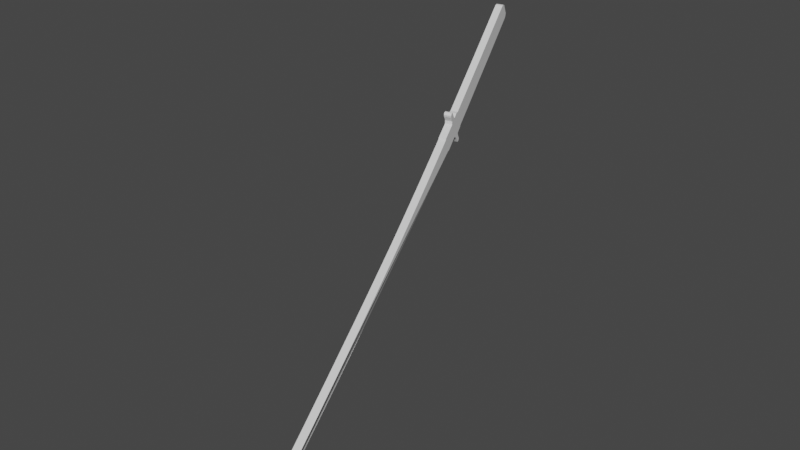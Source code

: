 # Source: Katana.blend  (saved by Blender 3.2.14; exported with 4.5.12 LTS)
import bpy
from mathutils import Matrix  # noqa: F401  (used for matrix-valued properties, if any)

bpy.ops.wm.read_factory_settings(use_empty=True)
scene = bpy.context.scene
scene.name = 'Scene'

# ---- collections
col_collection = bpy.data.collections.new('Collection'); scene.collection.children.link(col_collection)

# ---- world
world_world = bpy.data.worlds.new('World'); scene.world = world_world
world_world.use_nodes = True; world_world.node_tree.nodes.clear()
_N = world_world.node_tree.nodes; _L = world_world.node_tree.links
n0 = _N.new('ShaderNodeOutputWorld'); n0.name = 'World Output'; n0.location = (300, 300)
n1 = _N.new('ShaderNodeBackground'); n1.name = 'Background'; n1.location = (10, 300)
n1.inputs[0].default_value = (0.05088, 0.05088, 0.05088, 1.0)
_L.new(n1.outputs[0], n0.inputs[0])
n0.is_active_output = True
world_world.color = (0.05088, 0.05088, 0.05088)
world_world.use_sun_shadow = False
world_world.sun_shadow_jitter_overblur = 0.0

# ---- meshes
me_plane = bpy.data.meshes.new('Plane')
me_plane.from_pydata([(-0.8357, 1.037, 0.001003), (-0.9026, 0.9967, 0.0005947), (-0.9026, 0.9894, 0.0005947), (-0.9008, 0.9789, 0.0006059), (-0.894, 0.971, 0.0006471), (-0.8848, 0.9667, 0.0007033), (-0.8768, 0.9679, 0.000752), (-0.8664, 0.9704, 0.0008157), (-0.8241, 0.9943, 0.001074), (-0.7934, 0.9924, 0.001261), (-0.7284, 0.8618, 0.001658), (-0.7139, 0.8533, 0.001747), (-0.6278, 0.6821, 0.002272), (-0.5184, 0.4594, 0.002941), (-0.4447, 0.306, 0.003391), (-0.3394, 0.08323, 0.004033), (-0.2666, -0.07438, 0.004478), (-0.1993, -0.2277, 0.004889), (-0.08557, -0.4918, 0.005583), (0.03242, -0.7726, 0.006304), (0.1159, -0.9796, 0.006813), (0.1939, -1.17, 0.007289), (0.3451, -1.548, 0.008213), (0.5138, -1.985, 0.009243), (0.6023, -2.232, 0.03702), (0.6143, -2.216, 0.03709), (0.6241, -2.199, 0.03707), (0.6343, -2.176, 0.03714), (0.6423, -2.151, 0.03848), (0.644, -2.125, 0.03849), (0.6428, -2.07, 0.03799), (0.6347, -2.04, 0.03794), (0.5929, -1.902, 0.03769), (0.5107, -1.653, 0.03719), (0.4264, -1.425, 0.03667), (0.3293, -1.17, 0.03608), (0.2232, -0.9033, 0.03543), (0.1277, -0.6673, 0.03635), (0.03272, -0.4385, 0.03577), (-0.04523, -0.2554, 0.0353), (-0.1394, -0.05176, 0.03472), (-0.2054, 0.09052, 0.03432), (-0.314, 0.3222, 0.03366), (-0.3949, 0.4926, 0.03316), (-0.4955, 0.7009, 0.03255), (-0.5891, 0.9024, 0.002509), (-0.5946, 0.913, 0.002475), (-0.5903, 0.9296, 0.002501), (-0.6538, 1.047, 0.002114), (-0.6547, 1.057, 0.002109), (-0.6542, 1.066, 0.002111), (-0.6389, 1.077, 0.002205), (-0.6389, 1.088, 0.002205), (-0.5801, 1.125, 0.002564), (-0.5797, 1.134, 0.002566), (-0.5827, 1.142, 0.002548), (-0.5874, 1.149, 0.002519), (-0.5946, 1.154, 0.002475), (-0.6014, 1.154, 0.002434), (-0.65, 1.127, 0.002137), (-0.6645, 1.127, 0.002049), (-0.6934, 1.176, 0.001872), (-0.7088, 1.185, 0.001778), (-0.8012, 1.359, 0.001214), (-0.9273, 1.587, 0.000444), (-1.07, 1.853, -0.0004272), (-1.275, 2.224, -0.001678), (-1.288, 2.238, -0.001759), (-1.302, 2.245, -0.001842), (-1.317, 2.248, -0.001933), (-1.405, 2.198, -0.002471), (-1.412, 2.186, -0.002516), (-1.415, 2.168, -0.002536), (-1.413, 2.15, -0.002523), (-1.128, 1.625, -0.000781), (-0.8936, 1.181, 0.0006495), (-0.8578, 1.115, 0.000868), (-0.8566, 1.081, 0.0008758), (-0.8353, 1.049, 0.001006), (-0.8359, 1.037, 0.02984), (-0.9028, 0.9967, 0.02943), (-0.9028, 0.9894, 0.02943), (-0.9009, 0.9789, 0.02944), (-0.8942, 0.971, 0.02948), (-0.885, 0.9667, 0.02954), (-0.877, 0.9679, 0.02959), (-0.8666, 0.9704, 0.02965), (-0.8243, 0.9943, 0.02991), (-0.7936, 0.9924, 0.0301), (-0.7286, 0.8618, 0.03049), (-0.7141, 0.8533, 0.03058), (-0.628, 0.6821, 0.03111), (-0.5185, 0.4594, 0.03178), (-0.4448, 0.306, 0.03223), (-0.3396, 0.08323, 0.03287), (-0.2668, -0.07438, 0.03331), (-0.1995, -0.2277, 0.03372), (-0.08574, -0.4918, 0.03442), (0.03225, -0.7726, 0.03514), (0.1157, -0.9796, 0.03565), (0.1937, -1.17, 0.03612), (0.3449, -1.548, 0.03705), (0.5136, -1.985, 0.03808), (0.6035, -2.224, 0.03863), (0.6154, -2.208, 0.0387), (0.6252, -2.191, 0.03876), (0.6354, -2.168, 0.03882), (0.6435, -2.142, 0.03887), (0.6452, -2.117, 0.03888), (0.6439, -2.062, 0.03887), (0.6358, -2.032, 0.03882), (0.5941, -1.894, 0.03857), (0.5119, -1.645, 0.03807), (0.4275, -1.417, 0.03755), (0.3304, -1.162, 0.03696), (0.2244, -0.8952, 0.03631), (0.1289, -0.6588, 0.03573), (0.03395, -0.4301, 0.03515), (-0.044, -0.2469, 0.03467), (-0.1381, -0.04328, 0.0341), (-0.2042, 0.09899, 0.03369), (-0.3128, 0.3307, 0.03303), (-0.3937, 0.5011, 0.03254), (-0.4942, 0.7094, 0.03192), (-0.5892, 0.9024, 0.03134), (-0.5948, 0.913, 0.03131), (-0.5905, 0.9296, 0.03134), (-0.654, 1.047, 0.03095), (-0.6548, 1.057, 0.03094), (-0.6544, 1.066, 0.03095), (-0.6391, 1.077, 0.03104), (-0.6391, 1.088, 0.03104), (-0.5803, 1.125, 0.0314), (-0.5799, 1.134, 0.0314), (-0.5828, 1.142, 0.03138), (-0.5875, 1.149, 0.03135), (-0.5948, 1.154, 0.03131), (-0.6016, 1.154, 0.03127), (-0.6501, 1.127, 0.03097), (-0.6646, 1.127, 0.03088), (-0.6936, 1.176, 0.03071), (-0.7089, 1.185, 0.03061), (-0.8014, 1.359, 0.03005), (-0.9275, 1.587, 0.02928), (-1.07, 1.853, 0.02841), (-1.275, 2.224, 0.02716), (-1.288, 2.238, 0.02708), (-1.302, 2.245, 0.02699), (-1.317, 2.248, 0.0269), (-1.405, 2.198, 0.02636), (-1.412, 2.186, 0.02632), (-1.416, 2.168, 0.0263), (-1.413, 2.15, 0.02631), (-1.128, 1.625, 0.02805), (-0.8938, 1.181, 0.02948), (-0.858, 1.115, 0.0297), (-0.8567, 1.081, 0.02971), (-0.8354, 1.049, 0.02984), (-0.8361, 1.037, 0.06354), (-0.903, 0.9967, 0.06313), (-0.903, 0.9894, 0.06313), (-0.9011, 0.9789, 0.06314), (-0.8944, 0.971, 0.06318), (-0.8852, 0.9667, 0.06324), (-0.8772, 0.9679, 0.06329), (-0.8668, 0.9704, 0.06335), (-0.8245, 0.9943, 0.06361), (-0.7938, 0.9924, 0.0638), (-0.7288, 0.8618, 0.0642), (-0.7143, 0.8533, 0.06428), (-0.6282, 0.6821, 0.06481), (-0.5187, 0.4594, 0.06548), (-0.445, 0.306, 0.06593), (-0.3398, 0.08323, 0.06657), (-0.267, -0.07438, 0.06702), (-0.1997, -0.2277, 0.06743), (-0.08595, -0.4918, 0.06812), (0.03204, -0.7726, 0.06884), (0.1155, -0.9796, 0.06935), (0.1935, -1.17, 0.06983), (0.3447, -1.548, 0.07075), (0.5134, -1.985, 0.07178), (0.6049, -2.214, 0.03802), (0.6168, -2.198, 0.03809), (0.6266, -2.181, 0.03873), (0.6368, -2.159, 0.03879), (0.6435, -2.142, 0.04001), (0.6452, -2.117, 0.04002), (0.6439, -2.062, 0.03762), (0.6358, -2.032, 0.03757), (0.5941, -1.894, 0.03528), (0.5119, -1.645, 0.03478), (0.4276, -1.417, 0.03565), (0.3304, -1.162, 0.03506), (0.2244, -0.8952, 0.0369), (0.1289, -0.6588, 0.03631), (0.03395, -0.4301, 0.03529), (-0.044, -0.2469, 0.03481), (-0.1381, -0.04328, 0.03394), (-0.2042, 0.09899, 0.03354), (-0.3118, 0.3377, 0.04252), (-0.3928, 0.5081, 0.04203), (-0.4933, 0.7164, 0.04141), (-0.5894, 0.9024, 0.06505), (-0.595, 0.913, 0.06501), (-0.5907, 0.9296, 0.06504), (-0.6542, 1.047, 0.06465), (-0.655, 1.057, 0.06465), (-0.6546, 1.066, 0.06465), (-0.6393, 1.077, 0.06474), (-0.6393, 1.088, 0.06474), (-0.5805, 1.125, 0.0651), (-0.5801, 1.134, 0.0651), (-0.5831, 1.142, 0.06509), (-0.5877, 1.149, 0.06506), (-0.595, 1.154, 0.06501), (-0.6018, 1.154, 0.06497), (-0.6504, 1.127, 0.06467), (-0.6648, 1.127, 0.06459), (-0.6938, 1.176, 0.06441), (-0.7091, 1.185, 0.06432), (-0.8016, 1.359, 0.06375), (-0.9277, 1.587, 0.06298), (-1.07, 1.853, 0.06211), (-1.275, 2.224, 0.06086), (-1.288, 2.238, 0.06078), (-1.302, 2.245, 0.0607), (-1.317, 2.248, 0.0606), (-1.405, 2.198, 0.06007), (-1.412, 2.186, 0.06002), (-1.416, 2.168, 0.06), (-1.414, 2.15, 0.06001), (-1.128, 1.625, 0.06176), (-0.894, 1.181, 0.06319), (-0.8582, 1.115, 0.06341), (-0.8569, 1.081, 0.06341), (-0.8357, 1.049, 0.06354)], [], [(1, 2, 3, 4, 5, 6, 7, 8, 9, 10, 11, 12, 13, 14, 15, 16, 17, 18, 19, 20, 21, 22, 23, 24, 25, 26, 27, 28, 29, 30, 31, 32, 33, 34, 35, 36, 37, 38, 39, 40, 41, 42, 43, 44, 45, 46, 47, 48, 49, 50, 51, 52, 53, 54, 55, 56, 57, 58, 59, 60, 61, 62, 63, 64, 65, 66, 67, 68, 69, 70, 71, 72, 73, 74, 75, 76, 77, 78, 0), (144, 143, 222, 223), (13, 12, 91, 92), (66, 65, 144, 145), (40, 39, 118, 119), (14, 13, 92, 93), (67, 66, 145, 146), (41, 40, 119, 120), (15, 14, 93, 94), (68, 67, 146, 147), (42, 41, 120, 121), (16, 15, 94, 95), (69, 68, 147, 148), (43, 42, 121, 122), (17, 16, 95, 96), (70, 69, 148, 149), (44, 43, 122, 123), (18, 17, 96, 97), (71, 70, 149, 150), (45, 44, 123, 124), (19, 18, 97, 98), (72, 71, 150, 151), (46, 45, 124, 125), (20, 19, 98, 99), (73, 72, 151, 152), (47, 46, 125, 126), (21, 20, 99, 100), (74, 73, 152, 153), (48, 47, 126, 127), (22, 21, 100, 101), (75, 74, 153, 154), (49, 48, 127, 128), (23, 22, 101, 102), (76, 75, 154, 155), (50, 49, 128, 129), (24, 23, 102, 103), (77, 76, 155, 156), (51, 50, 129, 130), (25, 24, 103, 104), (78, 77, 156, 157), (52, 51, 130, 131), (26, 25, 104, 105), (0, 78, 157, 79), (53, 52, 131, 132), (27, 26, 105, 106), (1, 0, 79, 80), (54, 53, 132, 133), (28, 27, 106, 107), (2, 1, 80, 81), (55, 54, 133, 134), (29, 28, 107, 108), (3, 2, 81, 82), (56, 55, 134, 135), (30, 29, 108, 109), (4, 3, 82, 83), (57, 56, 135, 136), (31, 30, 109, 110), (5, 4, 83, 84), (58, 57, 136, 137), (32, 31, 110, 111), (6, 5, 84, 85), (59, 58, 137, 138), (33, 32, 111, 112), (7, 6, 85, 86), (60, 59, 138, 139), (34, 33, 112, 113), (8, 7, 86, 87), (61, 60, 139, 140), (35, 34, 113, 114), (9, 8, 87, 88), (62, 61, 140, 141), (36, 35, 114, 115), (10, 9, 88, 89), (63, 62, 141, 142), (37, 36, 115, 116), (11, 10, 89, 90), (64, 63, 142, 143), (38, 37, 116, 117), (12, 11, 90, 91), (65, 64, 143, 144), (39, 38, 117, 118), (159, 158, 236, 235, 234, 233, 232, 231, 230, 229, 228, 227, 226, 225, 224, 223, 222, 221, 220, 219, 218, 217, 216, 215, 214, 213, 212, 211, 210, 209, 208, 207, 206, 205, 204, 203, 202, 201, 200, 199, 198, 197, 196, 195, 194, 193, 192, 191, 190, 189, 188, 187, 186, 185, 184, 183, 182, 181, 180, 179, 178, 177, 176, 175, 174, 173, 172, 171, 170, 169, 168, 167, 166, 165, 164, 163, 162, 161, 160), (118, 117, 196, 197), (92, 91, 170, 171), (145, 144, 223, 224), (119, 118, 197, 198), (93, 92, 171, 172), (146, 145, 224, 225), (120, 119, 198, 199), (94, 93, 172, 173), (147, 146, 225, 226), (121, 120, 199, 200), (95, 94, 173, 174), (148, 147, 226, 227), (122, 121, 200, 201), (96, 95, 174, 175), (149, 148, 227, 228), (123, 122, 201, 202), (97, 96, 175, 176), (150, 149, 228, 229), (124, 123, 202, 203), (98, 97, 176, 177), (151, 150, 229, 230), (125, 124, 203, 204), (99, 98, 177, 178), (152, 151, 230, 231), (126, 125, 204, 205), (100, 99, 178, 179), (153, 152, 231, 232), (127, 126, 205, 206), (101, 100, 179, 180), (154, 153, 232, 233), (128, 127, 206, 207), (102, 101, 180, 181), (155, 154, 233, 234), (129, 128, 207, 208), (103, 102, 181, 182), (156, 155, 234, 235), (130, 129, 208, 209), (104, 103, 182, 183), (157, 156, 235, 236), (131, 130, 209, 210), (105, 104, 183, 184), (79, 157, 236, 158), (132, 131, 210, 211), (106, 105, 184, 185), (80, 79, 158, 159), (133, 132, 211, 212), (107, 106, 185, 186), (81, 80, 159, 160), (134, 133, 212, 213), (108, 107, 186, 187), (82, 81, 160, 161), (135, 134, 213, 214), (109, 108, 187, 188), (83, 82, 161, 162), (136, 135, 214, 215), (110, 109, 188, 189), (84, 83, 162, 163), (137, 136, 215, 216), (111, 110, 189, 190), (85, 84, 163, 164), (138, 137, 216, 217), (112, 111, 190, 191), (86, 85, 164, 165), (139, 138, 217, 218), (113, 112, 191, 192), (87, 86, 165, 166), (140, 139, 218, 219), (114, 113, 192, 193), (88, 87, 166, 167), (141, 140, 219, 220), (115, 114, 193, 194), (89, 88, 167, 168), (142, 141, 220, 221), (116, 115, 194, 195), (90, 89, 168, 169), (143, 142, 221, 222), (117, 116, 195, 196), (91, 90, 169, 170)])
_uv = me_plane.uv_layers.new(name='UVMap')
_uv.uv.foreach_set('vector', [0.0, 0.0, 0.0, 0.0, 0.0, 0.0, 0.0, 0.0, 0.0, 0.0, 0.0, 0.0, 0.0, 0.0, 0.0, 0.0, 0.0, 0.0, 0.0, 0.0, 0.0, 0.0, 0.0, 0.0, 0.0, 0.0, 0.0, 0.0, 0.0, 0.0, 0.0, 0.0, 0.0, 0.0, 0.0, 0.0, 0.0, 0.0, 0.0, 0.0, 0.0, 0.0, 0.0, 0.0, 0.0, 0.0, 0.0, 0.0, 0.0, 0.0, 0.0, 0.0, 0.0, 0.0, 0.0, 0.0, 0.0, 0.0, 0.0, 0.0, 0.0, 0.0, 0.0, 0.0, 0.0, 0.0, 0.0, 0.0, 0.0, 0.0, 0.0, 0.0, 0.0, 0.0, 0.0, 0.0, 0.0, 0.0, 0.0, 0.0, 0.0, 0.0, 0.0, 0.0, 0.0, 0.0, 0.0, 0.0, 0.0, 0.0, 0.0, 0.0, 0.0, 0.0, 0.0, 0.0, 0.0, 0.0, 0.0, 0.0, 0.0, 0.0, 0.0, 0.0, 0.0, 0.0, 0.0, 0.0, 0.0, 0.0, 0.0, 0.0, 0.0, 0.0, 0.0, 0.0, 0.0, 0.0, 0.0, 0.0, 0.0, 0.0, 0.0, 0.0, 0.0, 0.0, 0.0, 0.0, 0.0, 0.0, 0.0, 0.0, 0.0, 0.0, 0.0, 0.0, 0.0, 0.0, 0.0, 0.0, 0.0, 0.0, 0.0, 0.0, 0.0, 0.0, 0.0, 0.0, 0.0, 0.0, 0.0, 0.0, 0.0, 0.0, 0.0, 0.0, 0.0, 0.0, 0.0, 0.0, 0.0, 0.0, 0.0, 0.0, 0.0, 0.0, 0.0, 0.0, 0.0, 0.0, 0.0, 0.0, 0.0, 0.0, 0.0, 0.0, 0.0, 0.0, 0.0, 0.0, 0.0, 0.0, 0.0, 0.0, 0.0, 0.0, 0.0, 0.0, 0.0, 0.0, 0.0, 0.0, 0.0, 0.0, 0.0, 0.0, 0.0, 0.0, 0.0, 0.0, 0.0, 0.0, 0.0, 0.0, 0.0, 0.0, 0.0, 0.0, 0.0, 0.0, 0.0, 0.0, 0.0, 0.0, 0.0, 0.0, 0.0, 0.0, 0.0, 0.0, 0.0, 0.0, 0.0, 0.0, 0.0, 0.0, 0.0, 0.0, 0.0, 0.0, 0.0, 0.0, 0.0, 0.0, 0.0, 0.0, 0.0, 0.0, 0.0, 0.0, 0.0, 0.0, 0.0, 0.0, 0.0, 0.0, 0.0, 0.0, 0.0, 0.0, 0.0, 0.0, 0.0, 0.0, 0.0, 0.0, 0.0, 0.0, 0.0, 0.0, 0.0, 0.0, 0.0, 0.0, 0.0, 0.0, 0.0, 0.0, 0.0, 0.0, 0.0, 0.0, 0.0, 0.0, 0.0, 0.0, 0.0, 0.0, 0.0, 0.0, 0.0, 0.0, 0.0, 0.0, 0.0, 0.0, 0.0, 0.0, 0.0, 0.0, 0.0, 0.0, 0.0, 0.0, 0.0, 0.0, 0.0, 0.0, 0.0, 0.0, 0.0, 0.0, 0.0, 0.0, 0.0, 0.0, 0.0, 0.0, 0.0, 0.0, 0.0, 0.0, 0.0, 0.0, 0.0, 0.0, 0.0, 0.0, 0.0, 0.0, 0.0, 0.0, 0.0, 0.0, 0.0, 0.0, 0.0, 0.0, 0.0, 0.0, 0.0, 0.0, 0.0, 0.0, 0.0, 0.0, 0.0, 0.0, 0.0, 0.0, 0.0, 0.0, 0.0, 0.0, 0.0, 0.0, 0.0, 0.0, 0.0, 0.0, 0.0, 0.0, 0.0, 0.0, 0.0, 0.0, 0.0, 0.0, 0.0, 0.0, 0.0, 0.0, 0.0, 0.0, 0.0, 0.0, 0.0, 0.0, 0.0, 0.0, 0.0, 0.0, 0.0, 0.0, 0.0, 0.0, 0.0, 0.0, 0.0, 0.0, 0.0, 0.0, 0.0, 0.0, 0.0, 0.0, 0.0, 0.0, 0.0, 0.0, 0.0, 0.0, 0.0, 0.0, 0.0, 0.0, 0.0, 0.0, 0.0, 0.0, 0.0, 0.0, 0.0, 0.0, 0.0, 0.0, 0.0, 0.0, 0.0, 0.0, 0.0, 0.0, 0.0, 0.0, 0.0, 0.0, 0.0, 0.0, 0.0, 0.0, 0.0, 0.0, 0.0, 0.0, 0.0, 0.0, 0.0, 0.0, 0.0, 0.0, 0.0, 0.0, 0.0, 0.0, 0.0, 0.0, 0.0, 0.0, 0.0, 0.0, 0.0, 0.0, 0.0, 0.0, 0.0, 0.0, 0.0, 0.0, 0.0, 0.0, 0.0, 0.0, 0.0, 0.0, 0.0, 0.0, 0.0, 0.0, 0.0, 0.0, 0.0, 0.0, 0.0, 0.0, 0.0, 0.0, 0.0, 0.0, 0.0, 0.0, 0.0, 0.0, 0.0, 0.0, 0.0, 0.0, 0.0, 0.0, 0.0, 0.0, 0.0, 0.0, 0.0, 0.0, 0.0, 0.0, 0.0, 0.0, 0.0, 0.0, 0.0, 0.0, 0.0, 0.0, 0.0, 0.0, 0.0, 0.0, 0.0, 0.0, 0.0, 0.0, 0.0, 0.0, 0.0, 0.0, 0.0, 0.0, 0.0, 0.0, 0.0, 0.0, 0.0, 0.0, 0.0, 0.0, 0.0, 0.0, 0.0, 0.0, 0.0, 0.0, 0.0, 0.0, 0.0, 0.0, 0.0, 0.0, 0.0, 0.0, 0.0, 0.0, 0.0, 0.0, 0.0, 0.0, 0.0, 0.0, 0.0, 0.0, 0.0, 0.0, 0.0, 0.0, 0.0, 0.0, 0.0, 0.0, 0.0, 0.0, 0.0, 0.0, 0.0, 0.0, 0.0, 0.0, 0.0, 0.0, 0.0, 0.0, 0.0, 0.0, 0.0, 0.0, 0.0, 0.0, 0.0, 0.0, 0.0, 0.0, 0.0, 0.0, 0.0, 0.0, 0.0, 0.0, 0.0, 0.0, 0.0, 0.0, 0.0, 0.0, 0.0, 0.0, 0.0, 0.0, 0.0, 0.0, 0.0, 0.0, 0.0, 0.0, 0.0, 0.0, 0.0, 0.0, 0.0, 0.0, 0.0, 0.0, 0.0, 0.0, 0.0, 0.0, 0.0, 0.0, 0.0, 0.0, 0.0, 0.0, 0.0, 0.0, 0.0, 0.0, 0.0, 0.0, 0.0, 0.0, 0.0, 0.0, 0.0, 0.0, 0.0, 0.0, 0.0, 0.0, 0.0, 0.0, 0.0, 0.0, 0.0, 0.0, 0.0, 0.0, 0.0, 0.0, 0.0, 0.0, 0.0, 0.0, 0.0, 0.0, 0.0, 0.0, 0.0, 0.0, 0.0, 0.0, 0.0, 0.0, 0.0, 0.0, 0.0, 0.0, 0.0, 0.0, 0.0, 0.0, 0.0, 0.0, 0.0, 0.0, 0.0, 0.0, 0.0, 0.0, 0.0, 0.0, 0.0, 0.0, 0.0, 0.0, 0.0, 0.0, 0.0, 0.0, 0.0, 0.0, 0.0, 0.0, 0.0, 0.0, 0.0, 0.0, 0.0, 0.0, 0.0, 0.0, 0.0, 0.0, 0.0, 0.0, 0.0, 0.0, 0.0, 0.0, 0.0, 0.0, 0.0, 0.0, 0.0, 0.0, 0.0, 0.0, 0.0, 0.0, 0.0, 0.0, 0.0, 0.0, 0.0, 0.0, 0.0, 0.0, 0.0, 0.0, 0.0, 0.0, 0.0, 0.0, 0.0, 0.0, 0.0, 0.0, 0.0, 0.0, 0.0, 0.0, 0.0, 0.0, 0.0, 0.0, 0.0, 0.0, 0.0, 0.0, 0.0, 0.0, 0.0, 0.0, 0.0, 0.0, 0.0, 0.0, 0.0, 0.0, 0.0, 0.0, 0.0, 0.0, 0.0, 0.0, 0.0, 0.0, 0.0, 0.0, 0.0, 0.0, 0.0, 0.0, 0.0, 0.0, 0.0, 0.0, 0.0, 0.0, 0.0, 0.0, 0.0, 0.0, 0.0, 0.0, 0.0, 0.0, 0.0, 0.0, 0.0, 0.0, 0.0, 0.0, 0.0, 0.0, 0.0, 0.0, 0.0, 0.0, 0.0, 0.0, 0.0, 0.0, 0.0, 0.0, 0.0, 0.0, 0.0, 0.0, 0.0, 0.0, 0.0, 0.0, 0.0, 0.0, 0.0, 0.0, 0.0, 0.0, 0.0, 0.0, 0.0, 0.0, 0.0, 0.0, 0.0, 0.0, 0.0, 0.0, 0.0, 0.0, 0.0, 0.0, 0.0, 0.0, 0.0, 0.0, 0.0, 0.0, 0.0, 0.0, 0.0, 0.0, 0.0, 0.0, 0.0, 0.0, 0.0, 0.0, 0.0, 0.0, 0.0, 0.0, 0.0, 0.0, 0.0, 0.0, 0.0, 0.0, 0.0, 0.0, 0.0, 0.0, 0.0, 0.0, 0.0, 0.0, 0.0, 0.0, 0.0, 0.0, 0.0, 0.0, 0.0, 0.0, 0.0, 0.0, 0.0, 0.0, 0.0, 0.0, 0.0, 0.0, 0.0, 0.0, 0.0, 0.0, 0.0, 0.0, 0.0, 0.0, 0.0, 0.0, 0.0, 0.0, 0.0, 0.0, 0.0, 0.0, 0.0, 0.0, 0.0, 0.0, 0.0, 0.0, 0.0, 0.0, 0.0, 0.0, 0.0, 0.0, 0.0, 0.0, 0.0, 0.0, 0.0, 0.0, 0.0, 0.0, 0.0, 0.0, 0.0, 0.0, 0.0, 0.0, 0.0, 0.0, 0.0, 0.0, 0.0, 0.0, 0.0, 0.0, 0.0, 0.0, 0.0, 0.0, 0.0, 0.0, 0.0, 0.0, 0.0, 0.0, 0.0, 0.0, 0.0, 0.0, 0.0, 0.0, 0.0, 0.0, 0.0, 0.0, 0.0, 0.0, 0.0, 0.0, 0.0, 0.0, 0.0, 0.0, 0.0, 0.0, 0.0, 0.0, 0.0, 0.0, 0.0, 0.0, 0.0, 0.0, 0.0, 0.0, 0.0, 0.0, 0.0, 0.0, 0.0, 0.0, 0.0, 0.0, 0.0, 0.0, 0.0, 0.0, 0.0, 0.0, 0.0, 0.0, 0.0, 0.0, 0.0, 0.0, 0.0, 0.0, 0.0, 0.0, 0.0, 0.0, 0.0, 0.0, 0.0, 0.0, 0.0, 0.0, 0.0, 0.0, 0.0, 0.0, 0.0, 0.0, 0.0, 0.0, 0.0, 0.0, 0.0, 0.0, 0.0, 0.0, 0.0, 0.0, 0.0, 0.0, 0.0, 0.0, 0.0, 0.0, 0.0, 0.0, 0.0, 0.0, 0.0, 0.0, 0.0, 0.0, 0.0, 0.0, 0.0, 0.0, 0.0, 0.0, 0.0, 0.0, 0.0, 0.0, 0.0, 0.0, 0.0, 0.0, 0.0, 0.0, 0.0, 0.0, 0.0, 0.0, 0.0, 0.0, 0.0, 0.0, 0.0, 0.0, 0.0, 0.0, 0.0, 0.0, 0.0, 0.0, 0.0, 0.0, 0.0, 0.0, 0.0, 0.0, 0.0, 0.0, 0.0, 0.0, 0.0, 0.0, 0.0, 0.0, 0.0, 0.0, 0.0, 0.0, 0.0, 0.0, 0.0, 0.0, 0.0, 0.0, 0.0, 0.0, 0.0, 0.0, 0.0, 0.0, 0.0, 0.0, 0.0, 0.0, 0.0, 0.0, 0.0, 0.0, 0.0, 0.0, 0.0, 0.0, 0.0, 0.0, 0.0, 0.0, 0.0, 0.0, 0.0, 0.0, 0.0, 0.0, 0.0, 0.0, 0.0, 0.0, 0.0, 0.0, 0.0, 0.0, 0.0, 0.0, 0.0, 0.0, 0.0, 0.0, 0.0, 0.0, 0.0, 0.0, 0.0, 0.0, 0.0, 0.0, 0.0, 0.0, 0.0, 0.0, 0.0, 0.0, 0.0, 0.0, 0.0, 0.0, 0.0, 0.0, 0.0, 0.0, 0.0, 0.0, 0.0, 0.0, 0.0, 0.0, 0.0, 0.0, 0.0, 0.0, 0.0, 0.0, 0.0, 0.0, 0.0, 0.0, 0.0, 0.0, 0.0, 0.0, 0.0, 0.0, 0.0, 0.0, 0.0, 0.0, 0.0, 0.0, 0.0, 0.0, 0.0, 0.0, 0.0, 0.0, 0.0, 0.0, 0.0, 0.0, 0.0, 0.0, 0.0, 0.0, 0.0, 0.0, 0.0, 0.0, 0.0, 0.0, 0.0, 0.0, 0.0, 0.0, 0.0, 0.0, 0.0, 0.0, 0.0, 0.0, 0.0, 0.0, 0.0, 0.0, 0.0, 0.0, 0.0, 0.0, 0.0, 0.0, 0.0, 0.0, 0.0, 0.0, 0.0, 0.0, 0.0, 0.0, 0.0, 0.0, 0.0, 0.0, 0.0, 0.0, 0.0, 0.0, 0.0, 0.0, 0.0, 0.0, 0.0, 0.0, 0.0, 0.0, 0.0, 0.0, 0.0, 0.0, 0.0, 0.0, 0.0, 0.0, 0.0, 0.0, 0.0, 0.0, 0.0, 0.0, 0.0, 0.0, 0.0, 0.0, 0.0, 0.0, 0.0, 0.0, 0.0, 0.0, 0.0, 0.0, 0.0, 0.0, 0.0, 0.0, 0.0, 0.0, 0.0, 0.0, 0.0, 0.0, 0.0, 0.0, 0.0, 0.0, 0.0, 0.0, 0.0, 0.0, 0.0, 0.0, 0.0, 0.0, 0.0, 0.0, 0.0, 0.0, 0.0, 0.0, 0.0, 0.0, 0.0, 0.0, 0.0, 0.0, 0.0, 0.0, 0.0, 0.0, 0.0, 0.0, 0.0, 0.0, 0.0, 0.0, 0.0, 0.0, 0.0, 0.0, 0.0, 0.0, 0.0, 0.0, 0.0, 0.0, 0.0, 0.0, 0.0, 0.0, 0.0, 0.0, 0.0, 0.0, 0.0, 0.0, 0.0, 0.0, 0.0, 0.0, 0.0, 0.0, 0.0, 0.0, 0.0, 0.0, 0.0, 0.0, 0.0, 0.0, 0.0, 0.0, 0.0, 0.0, 0.0, 0.0, 0.0, 0.0, 0.0, 0.0, 0.0, 0.0, 0.0, 0.0, 0.0, 0.0, 0.0, 0.0, 0.0, 0.0, 0.0, 0.0, 0.0, 0.0, 0.0, 0.0, 0.0, 0.0, 0.0, 0.0, 0.0, 0.0, 0.0, 0.0, 0.0, 0.0, 0.0, 0.0, 0.0, 0.0, 0.0, 0.0, 0.0, 0.0, 0.0, 0.0, 0.0, 0.0, 0.0, 0.0, 0.0, 0.0, 0.0, 0.0, 0.0, 0.0, 0.0, 0.0, 0.0, 0.0, 0.0, 0.0, 0.0, 0.0, 0.0, 0.0, 0.0, 0.0, 0.0, 0.0, 0.0, 0.0, 0.0, 0.0, 0.0, 0.0, 0.0, 0.0, 0.0, 0.0, 0.0, 0.0, 0.0, 0.0, 0.0, 0.0, 0.0, 0.0, 0.0, 0.0, 0.0, 0.0, 0.0, 0.0, 0.0, 0.0, 0.0, 0.0, 0.0, 0.0, 0.0, 0.0, 0.0, 0.0, 0.0, 0.0, 0.0, 0.0, 0.0, 0.0, 0.0, 0.0, 0.0, 0.0, 0.0, 0.0, 0.0, 0.0, 0.0, 0.0, 0.0, 0.0, 0.0, 0.0, 0.0, 0.0, 0.0, 0.0, 0.0, 0.0, 0.0, 0.0, 0.0, 0.0, 0.0, 0.0, 0.0, 0.0, 0.0, 0.0, 0.0, 0.0, 0.0, 0.0, 0.0, 0.0, 0.0, 0.0, 0.0, 0.0, 0.0, 0.0, 0.0, 0.0, 0.0, 0.0, 0.0, 0.0, 0.0, 0.0, 0.0, 0.0, 0.0, 0.0, 0.0, 0.0, 0.0, 0.0, 0.0, 0.0, 0.0, 0.0, 0.0, 0.0, 0.0, 0.0, 0.0, 0.0, 0.0, 0.0, 0.0, 0.0, 0.0, 0.0, 0.0, 0.0, 0.0, 0.0, 0.0, 0.0, 0.0, 0.0, 0.0, 0.0, 0.0, 0.0, 0.0, 0.0, 0.0, 0.0, 0.0, 0.0, 0.0, 0.0, 0.0, 0.0, 0.0, 0.0, 0.0, 0.0, 0.0, 0.0, 0.0, 0.0, 0.0, 0.0, 0.0, 0.0, 0.0, 0.0, 0.0, 0.0, 0.0, 0.0, 0.0, 0.0, 0.0, 0.0, 0.0, 0.0, 0.0, 0.0, 0.0, 0.0, 0.0, 0.0, 0.0, 0.0, 0.0, 0.0, 0.0, 0.0])
me_plane.update()

# ---- objects
ob_plane = bpy.data.objects.new('Plane', me_plane)

# ---- transforms, parenting, visibility, modifiers, constraints
ob_plane.location = (0.0, 0.0, 0.8753)
ob_plane.rotation_euler = (-4.298, 1.499, -4.017)

# ---- collection membership
col_collection.objects.link(ob_plane)

# ---- scene / render settings (as saved in the file)
scene.frame_start = 1; scene.frame_end = 250; scene.frame_set(4)
scene.render.engine = 'BLENDER_EEVEE_NEXT'
scene.cycles.sampling_pattern = 'TABULATED_SOBOL'
scene.cycles.use_light_tree = False
scene.view_settings.view_transform = 'Filmic'
bpy.context.view_layer.update()

# ---- added for rendering (the .blend has no active camera and no usable light): camera, sun
cam_auto = bpy.data.cameras.new('AutoCamera')
cam_auto.lens = 50.0
cam_auto.sensor_width = 36.0
cam_auto.clip_end = 1000.0
ob_auto_camera = bpy.data.objects.new('AutoCamera', cam_auto)
scene.collection.objects.link(ob_auto_camera)
ob_auto_camera.location = (4.86688, -5.78542, 5.11382)
ob_auto_camera.rotation_euler = (1.09748, -7.21219e-08, 0.694738)
scene.camera = ob_auto_camera
light_auto_sun = bpy.data.lights.new('AutoSun', 'SUN')
light_auto_sun.energy = 3.0
light_auto_sun.angle = 0.0523599
ob_auto_sun = bpy.data.objects.new('AutoSun', light_auto_sun)
scene.collection.objects.link(ob_auto_sun)
ob_auto_sun.rotation_euler = (0.872665, 0.174533, 0.523599)
bpy.context.view_layer.update()
